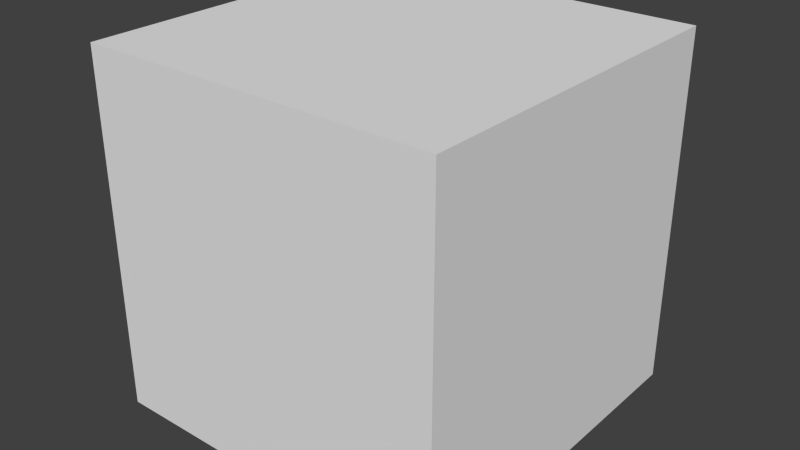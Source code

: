 # Source: Abbey.blend  (saved by Blender 2.73.0; exported with 4.5.12 LTS)
import bpy
from mathutils import Matrix  # noqa: F401  (used for matrix-valued properties, if any)

bpy.ops.wm.read_factory_settings(use_empty=True)
scene = bpy.context.scene
scene.name = 'Scene'

# ---- collections
col_collection_1 = bpy.data.collections.new('Collection 1'); scene.collection.children.link(col_collection_1)

# ---- materials (node trees are filled in below, after node groups)
mat_material = bpy.data.materials.new('Material')
mat_material.alpha_threshold = 0.0
mat_material.use_transparent_shadow = False
mat_material.roughness = 0.5
mat_material.line_color = (0.0, 0.0, 0.0, 1.0)

# ---- material node trees

# ---- world
world_world = bpy.data.worlds.new('World'); scene.world = world_world
world_world.color = (0.05088, 0.05088, 0.05088)
world_world.use_sun_shadow = False
world_world.sun_shadow_jitter_overblur = 0.0
world_world.cycles.sampling_method = 'MANUAL'
world_world.cycles.sample_map_resolution = 256

# ---- meshes
me_cube = bpy.data.meshes.new('Cube')
me_cube.from_pydata([(1.0, 1.0, -1.0), (1.0, -1.0, -1.0), (-1.0, -1.0, -1.0), (-1.0, 1.0, -1.0), (1.0, 1.0, 1.0), (1.0, -1.0, 1.0), (-1.0, -1.0, 1.0), (-1.0, 1.0, 1.0)], [], [(0, 1, 2, 3), (4, 7, 6, 5), (0, 4, 5, 1), (1, 5, 6, 2), (2, 6, 7, 3), (4, 0, 3, 7)])
me_cube.materials.append(mat_material)
me_cube.use_remesh_preserve_volume = False
me_cube.use_remesh_preserve_attributes = False
me_cube.use_mirror_vertex_groups = False
me_cube.update()

# ---- objects
ob_cube = bpy.data.objects.new('Cube', me_cube)

# ---- transforms, parenting, visibility, modifiers, constraints
ob_cube.location = (0.05187, 0.1071, 0.0808)
ob_cube.lock_rotations_4d = False
ob_cube.empty_display_type = 'ARROWS'
ob_cube.lineart.crease_threshold = 0.0

# ---- collection membership
col_collection_1.objects.link(ob_cube)

# ---- scene / render settings (as saved in the file)
scene.frame_start = 1; scene.frame_end = 250; scene.frame_set(1)
scene.render.engine = 'BLENDER_EEVEE_NEXT'
scene.render.resolution_percentage = 50
scene.render.dither_intensity = 0.0
scene.cycles.use_denoising = False
scene.cycles.samples = 10
scene.cycles.sampling_pattern = 'TABULATED_SOBOL'
scene.cycles.light_sampling_threshold = 0.0
scene.cycles.use_adaptive_sampling = False
scene.cycles.use_light_tree = False
scene.cycles.blur_glossy = 0.0
scene.cycles.pixel_filter_type = 'GAUSSIAN'
scene.cycles.sample_clamp_indirect = 0.0
scene.view_settings.view_transform = 'Standard'
bpy.context.view_layer.update()

# ---- added for rendering (the .blend has no active camera and no usable light): camera, sun
cam_auto = bpy.data.cameras.new('AutoCamera')
cam_auto.lens = 50.0
cam_auto.sensor_width = 36.0
cam_auto.clip_end = 1000.0
ob_auto_camera = bpy.data.objects.new('AutoCamera', cam_auto)
scene.collection.objects.link(ob_auto_camera)
ob_auto_camera.location = (3.25694, -3.73895, 2.64485)
ob_auto_camera.rotation_euler = (1.09748, -7.21219e-08, 0.694738)
scene.camera = ob_auto_camera
light_auto_sun = bpy.data.lights.new('AutoSun', 'SUN')
light_auto_sun.energy = 3.0
light_auto_sun.angle = 0.0523599
ob_auto_sun = bpy.data.objects.new('AutoSun', light_auto_sun)
scene.collection.objects.link(ob_auto_sun)
ob_auto_sun.rotation_euler = (0.872665, 0.174533, 0.523599)
bpy.context.view_layer.update()
